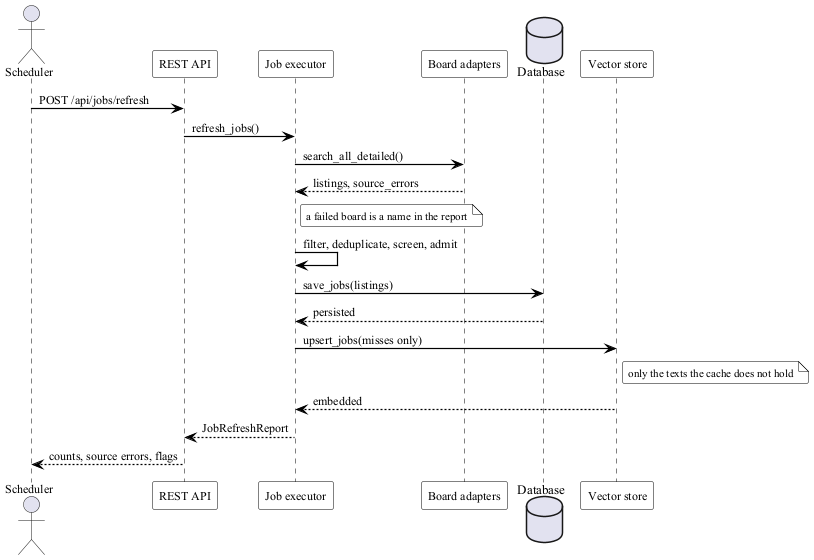

The diagram above was rendered by PlantUML. Its source (embedded in the PNG):
@startuml sequence-job-refresh
' The job refresh, as a sequence.
'
' The contract of the refresh is that it never raises. A board that fails, a
' store that fails or a quota that runs out lowers the report and lets the run
' finish; the report names the cause.

!include _style.puml

actor "Scheduler" as Sched
participant "REST API" as API
participant "Job executor" as Exec
participant "Board adapters" as Boards
database "Database" as DB
participant "Vector store" as Vectors

Sched -> API : POST /api/jobs/refresh
API -> Exec : refresh_jobs()
Exec -> Boards : search_all_detailed()
Boards --> Exec : listings, source_errors
note right of Exec : a failed board is a name in the report
Exec -> Exec : filter, deduplicate, screen, admit
Exec -> DB : save_jobs(listings)
DB --> Exec : persisted
Exec -> Vectors : upsert_jobs(misses only)
note right of Vectors : only the texts the cache does not hold
Vectors --> Exec : embedded
Exec --> API : JobRefreshReport
API --> Sched : counts, source errors, flags

@enduml